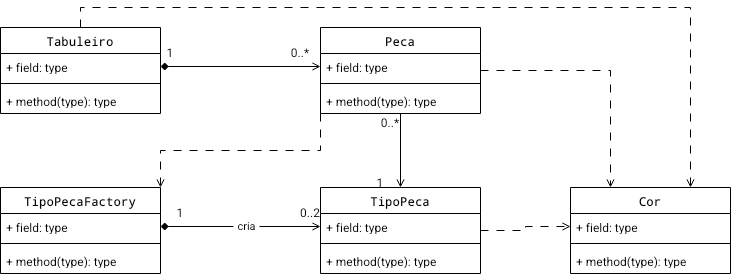

The diagram above was exported from draw.io. Its source (the exported page's mxGraphModel, read from the mxfile embedded in the PNG):
<mxGraphModel dx="746" dy="1220" grid="1" gridSize="10" guides="1" tooltips="1" connect="1" arrows="1" fold="1" page="1" pageScale="1" pageWidth="850" pageHeight="1100" math="0" shadow="0">
  <root>
    <mxCell id="0" />
    <mxCell id="1" parent="0" />
    <mxCell id="IR7AabSBkYe_WMSMCT-t-36" edge="1" parent="1" source="IR7AabSBkYe_WMSMCT-t-1" style="edgeStyle=orthogonalEdgeStyle;rounded=0;orthogonalLoop=1;jettySize=auto;html=1;exitX=0.5;exitY=0;exitDx=0;exitDy=0;entryX=0.75;entryY=0;entryDx=0;entryDy=0;defaultLabelBackgroundColor=page;labelPadding=0 4;dashed=1;dashPattern=8 8;endArrow=open;endFill=0;" target="IR7AabSBkYe_WMSMCT-t-28">
      <mxGeometry relative="1" as="geometry" />
    </mxCell>
    <mxCell id="IR7AabSBkYe_WMSMCT-t-1" parent="1" style="swimlane;fontStyle=1;align=center;verticalAlign=top;childLayout=stackLayout;horizontal=1;startSize=26;horizontalStack=0;resizeParent=1;resizeParentMax=0;resizeLast=0;collapsible=1;marginBottom=0;whiteSpace=wrap;html=1;" value="&lt;code dir=&quot;ltr&quot;&gt;Tabuleiro&lt;/code&gt;" vertex="1">
      <mxGeometry height="86" width="160" x="220" y="60" as="geometry" />
    </mxCell>
    <mxCell id="IR7AabSBkYe_WMSMCT-t-2" parent="IR7AabSBkYe_WMSMCT-t-1" style="text;strokeColor=none;fillColor=none;align=left;verticalAlign=top;spacingLeft=4;spacingRight=4;overflow=hidden;rotatable=0;points=[[0,0.5],[1,0.5]];portConstraint=eastwest;whiteSpace=wrap;html=1;" value="+ field: type" vertex="1">
      <mxGeometry height="26" width="160" y="26" as="geometry" />
    </mxCell>
    <mxCell id="IR7AabSBkYe_WMSMCT-t-3" parent="IR7AabSBkYe_WMSMCT-t-1" style="line;strokeWidth=1;fillColor=none;align=left;verticalAlign=middle;spacingTop=-1;spacingLeft=3;spacingRight=3;rotatable=0;labelPosition=right;points=[];portConstraint=eastwest;strokeColor=inherit;labelPerimeter=1;" value="" vertex="1">
      <mxGeometry height="8" width="160" y="52" as="geometry" />
    </mxCell>
    <mxCell id="IR7AabSBkYe_WMSMCT-t-4" parent="IR7AabSBkYe_WMSMCT-t-1" style="text;strokeColor=none;fillColor=none;align=left;verticalAlign=top;spacingLeft=4;spacingRight=4;overflow=hidden;rotatable=0;points=[[0,0.5],[1,0.5]];portConstraint=eastwest;whiteSpace=wrap;html=1;" value="+ method(type): type" vertex="1">
      <mxGeometry height="26" width="160" y="60" as="geometry" />
    </mxCell>
    <mxCell id="IR7AabSBkYe_WMSMCT-t-16" edge="1" parent="1" source="IR7AabSBkYe_WMSMCT-t-5" style="edgeStyle=orthogonalEdgeStyle;rounded=0;orthogonalLoop=1;jettySize=auto;html=1;exitX=0.5;exitY=1;exitDx=0;exitDy=0;entryX=0.5;entryY=0;entryDx=0;entryDy=0;defaultLabelBackgroundColor=page;labelPadding=0 4;endArrow=open;endFill=0;" target="IR7AabSBkYe_WMSMCT-t-12">
      <mxGeometry relative="1" as="geometry" />
    </mxCell>
    <mxCell id="IR7AabSBkYe_WMSMCT-t-27" edge="1" parent="1" source="IR7AabSBkYe_WMSMCT-t-5" style="edgeStyle=orthogonalEdgeStyle;rounded=0;orthogonalLoop=1;jettySize=auto;html=1;exitX=0;exitY=1;exitDx=0;exitDy=0;entryX=1;entryY=0;entryDx=0;entryDy=0;defaultLabelBackgroundColor=page;labelPadding=0 4;dashed=1;dashPattern=8 8;endArrow=open;endFill=0;" target="IR7AabSBkYe_WMSMCT-t-19">
      <mxGeometry relative="1" as="geometry" />
    </mxCell>
    <mxCell id="IR7AabSBkYe_WMSMCT-t-35" edge="1" parent="1" source="IR7AabSBkYe_WMSMCT-t-5" style="edgeStyle=orthogonalEdgeStyle;rounded=0;orthogonalLoop=1;jettySize=auto;html=1;exitX=1;exitY=0.5;exitDx=0;exitDy=0;entryX=0.25;entryY=0;entryDx=0;entryDy=0;defaultLabelBackgroundColor=page;labelPadding=0 4;dashed=1;dashPattern=8 8;endArrow=open;endFill=0;" target="IR7AabSBkYe_WMSMCT-t-28">
      <mxGeometry relative="1" x="0.0035" as="geometry" />
    </mxCell>
    <mxCell id="IR7AabSBkYe_WMSMCT-t-5" parent="1" style="swimlane;fontStyle=1;align=center;verticalAlign=top;childLayout=stackLayout;horizontal=1;startSize=26;horizontalStack=0;resizeParent=1;resizeParentMax=0;resizeLast=0;collapsible=1;marginBottom=0;whiteSpace=wrap;html=1;" value="&lt;code dir=&quot;ltr&quot;&gt;Peca&lt;/code&gt;" vertex="1">
      <mxGeometry height="86" width="160" x="540" y="60" as="geometry" />
    </mxCell>
    <mxCell id="IR7AabSBkYe_WMSMCT-t-6" parent="IR7AabSBkYe_WMSMCT-t-5" style="text;strokeColor=none;fillColor=none;align=left;verticalAlign=top;spacingLeft=4;spacingRight=4;overflow=hidden;rotatable=0;points=[[0,0.5],[1,0.5]];portConstraint=eastwest;whiteSpace=wrap;html=1;" value="+ field: type" vertex="1">
      <mxGeometry height="26" width="160" y="26" as="geometry" />
    </mxCell>
    <mxCell id="IR7AabSBkYe_WMSMCT-t-7" parent="IR7AabSBkYe_WMSMCT-t-5" style="line;strokeWidth=1;fillColor=none;align=left;verticalAlign=middle;spacingTop=-1;spacingLeft=3;spacingRight=3;rotatable=0;labelPosition=right;points=[];portConstraint=eastwest;strokeColor=inherit;labelPerimeter=1;" value="" vertex="1">
      <mxGeometry height="8" width="160" y="52" as="geometry" />
    </mxCell>
    <mxCell id="IR7AabSBkYe_WMSMCT-t-8" parent="IR7AabSBkYe_WMSMCT-t-5" style="text;strokeColor=none;fillColor=none;align=left;verticalAlign=top;spacingLeft=4;spacingRight=4;overflow=hidden;rotatable=0;points=[[0,0.5],[1,0.5]];portConstraint=eastwest;whiteSpace=wrap;html=1;" value="+ method(type): type" vertex="1">
      <mxGeometry height="26" width="160" y="60" as="geometry" />
    </mxCell>
    <mxCell id="IR7AabSBkYe_WMSMCT-t-9" edge="1" parent="1" source="IR7AabSBkYe_WMSMCT-t-2" style="edgeStyle=orthogonalEdgeStyle;rounded=0;orthogonalLoop=1;jettySize=auto;html=1;exitX=1;exitY=0.5;exitDx=0;exitDy=0;entryX=0;entryY=0.5;entryDx=0;entryDy=0;defaultLabelBackgroundColor=page;labelPadding=0 4;endArrow=open;endFill=0;startArrow=diamond;startFill=1;" target="IR7AabSBkYe_WMSMCT-t-6">
      <mxGeometry relative="1" as="geometry" />
    </mxCell>
    <mxCell id="IR7AabSBkYe_WMSMCT-t-10" parent="1" style="text;html=1;whiteSpace=wrap;strokeColor=none;fillColor=none;align=center;verticalAlign=middle;rounded=0;" value="1" vertex="1">
      <mxGeometry height="30" width="60" x="360" y="70" as="geometry" />
    </mxCell>
    <mxCell id="IR7AabSBkYe_WMSMCT-t-11" parent="1" style="text;html=1;whiteSpace=wrap;strokeColor=none;fillColor=none;align=center;verticalAlign=middle;rounded=0;" value="0..*" vertex="1">
      <mxGeometry height="30" width="60" x="490" y="70" as="geometry" />
    </mxCell>
    <mxCell id="IR7AabSBkYe_WMSMCT-t-34" edge="1" parent="1" source="IR7AabSBkYe_WMSMCT-t-12" style="edgeStyle=orthogonalEdgeStyle;rounded=0;orthogonalLoop=1;jettySize=auto;html=1;exitX=1;exitY=0.5;exitDx=0;exitDy=0;entryX=0;entryY=0.5;entryDx=0;entryDy=0;defaultLabelBackgroundColor=page;labelPadding=0 4;endArrow=open;endFill=0;dashed=1;dashPattern=8 8;" target="IR7AabSBkYe_WMSMCT-t-29">
      <mxGeometry relative="1" as="geometry" />
    </mxCell>
    <mxCell id="IR7AabSBkYe_WMSMCT-t-12" parent="1" style="swimlane;fontStyle=1;align=center;verticalAlign=top;childLayout=stackLayout;horizontal=1;startSize=26;horizontalStack=0;resizeParent=1;resizeParentMax=0;resizeLast=0;collapsible=1;marginBottom=0;whiteSpace=wrap;html=1;" value="&lt;code dir=&quot;ltr&quot;&gt;TipoPeca&lt;/code&gt;" vertex="1">
      <mxGeometry height="86" width="160" x="540" y="220" as="geometry" />
    </mxCell>
    <mxCell id="IR7AabSBkYe_WMSMCT-t-13" parent="IR7AabSBkYe_WMSMCT-t-12" style="text;strokeColor=none;fillColor=none;align=left;verticalAlign=top;spacingLeft=4;spacingRight=4;overflow=hidden;rotatable=0;points=[[0,0.5],[1,0.5]];portConstraint=eastwest;whiteSpace=wrap;html=1;" value="+ field: type" vertex="1">
      <mxGeometry height="26" width="160" y="26" as="geometry" />
    </mxCell>
    <mxCell id="IR7AabSBkYe_WMSMCT-t-14" parent="IR7AabSBkYe_WMSMCT-t-12" style="line;strokeWidth=1;fillColor=none;align=left;verticalAlign=middle;spacingTop=-1;spacingLeft=3;spacingRight=3;rotatable=0;labelPosition=right;points=[];portConstraint=eastwest;strokeColor=inherit;labelPerimeter=1;" value="" vertex="1">
      <mxGeometry height="8" width="160" y="52" as="geometry" />
    </mxCell>
    <mxCell id="IR7AabSBkYe_WMSMCT-t-15" parent="IR7AabSBkYe_WMSMCT-t-12" style="text;strokeColor=none;fillColor=none;align=left;verticalAlign=top;spacingLeft=4;spacingRight=4;overflow=hidden;rotatable=0;points=[[0,0.5],[1,0.5]];portConstraint=eastwest;whiteSpace=wrap;html=1;" value="+ method(type): type" vertex="1">
      <mxGeometry height="26" width="160" y="60" as="geometry" />
    </mxCell>
    <mxCell id="IR7AabSBkYe_WMSMCT-t-17" parent="1" style="text;html=1;whiteSpace=wrap;strokeColor=none;fillColor=none;align=center;verticalAlign=middle;rounded=0;" value="0..*" vertex="1">
      <mxGeometry height="30" width="60" x="580" y="140" as="geometry" />
    </mxCell>
    <mxCell id="IR7AabSBkYe_WMSMCT-t-18" parent="1" style="text;html=1;whiteSpace=wrap;strokeColor=none;fillColor=none;align=center;verticalAlign=middle;rounded=0;" value="1" vertex="1">
      <mxGeometry height="30" width="60" x="570" y="200" as="geometry" />
    </mxCell>
    <mxCell id="IR7AabSBkYe_WMSMCT-t-19" parent="1" style="swimlane;fontStyle=1;align=center;verticalAlign=top;childLayout=stackLayout;horizontal=1;startSize=26;horizontalStack=0;resizeParent=1;resizeParentMax=0;resizeLast=0;collapsible=1;marginBottom=0;whiteSpace=wrap;html=1;" value="&lt;code dir=&quot;ltr&quot;&gt;TipoPecaFactory&lt;/code&gt;" vertex="1">
      <mxGeometry height="86" width="160" x="220" y="220" as="geometry" />
    </mxCell>
    <mxCell id="IR7AabSBkYe_WMSMCT-t-20" parent="IR7AabSBkYe_WMSMCT-t-19" style="text;strokeColor=none;fillColor=none;align=left;verticalAlign=top;spacingLeft=4;spacingRight=4;overflow=hidden;rotatable=0;points=[[0,0.5],[1,0.5]];portConstraint=eastwest;whiteSpace=wrap;html=1;" value="+ field: type" vertex="1">
      <mxGeometry height="26" width="160" y="26" as="geometry" />
    </mxCell>
    <mxCell id="IR7AabSBkYe_WMSMCT-t-21" parent="IR7AabSBkYe_WMSMCT-t-19" style="line;strokeWidth=1;fillColor=none;align=left;verticalAlign=middle;spacingTop=-1;spacingLeft=3;spacingRight=3;rotatable=0;labelPosition=right;points=[];portConstraint=eastwest;strokeColor=inherit;labelPerimeter=1;" value="" vertex="1">
      <mxGeometry height="8" width="160" y="52" as="geometry" />
    </mxCell>
    <mxCell id="IR7AabSBkYe_WMSMCT-t-22" parent="IR7AabSBkYe_WMSMCT-t-19" style="text;strokeColor=none;fillColor=none;align=left;verticalAlign=top;spacingLeft=4;spacingRight=4;overflow=hidden;rotatable=0;points=[[0,0.5],[1,0.5]];portConstraint=eastwest;whiteSpace=wrap;html=1;" value="+ method(type): type" vertex="1">
      <mxGeometry height="26" width="160" y="60" as="geometry" />
    </mxCell>
    <mxCell id="IR7AabSBkYe_WMSMCT-t-23" edge="1" parent="1" source="IR7AabSBkYe_WMSMCT-t-20" style="edgeStyle=orthogonalEdgeStyle;rounded=0;orthogonalLoop=1;jettySize=auto;html=1;exitX=1;exitY=0.5;exitDx=0;exitDy=0;entryX=0;entryY=0.5;entryDx=0;entryDy=0;defaultLabelBackgroundColor=page;labelPadding=0 4;endArrow=open;endFill=0;startArrow=diamond;startFill=1;" target="IR7AabSBkYe_WMSMCT-t-13">
      <mxGeometry relative="1" as="geometry" />
    </mxCell>
    <mxCell id="IR7AabSBkYe_WMSMCT-t-26" connectable="0" parent="IR7AabSBkYe_WMSMCT-t-23" style="edgeLabel;html=1;align=center;verticalAlign=middle;resizable=0;points=[];inheritText=1;defaultLabelBackgroundColor=page;labelPadding=0 4;" value="cria" vertex="1">
      <mxGeometry relative="1" x="0.0625" y="2" as="geometry">
        <mxPoint as="offset" />
      </mxGeometry>
    </mxCell>
    <mxCell id="IR7AabSBkYe_WMSMCT-t-24" parent="1" style="text;html=1;whiteSpace=wrap;strokeColor=none;fillColor=none;align=center;verticalAlign=middle;rounded=0;" value="1" vertex="1">
      <mxGeometry height="30" width="60" x="370" y="230" as="geometry" />
    </mxCell>
    <mxCell id="IR7AabSBkYe_WMSMCT-t-25" parent="1" style="text;html=1;whiteSpace=wrap;strokeColor=none;fillColor=none;align=center;verticalAlign=middle;rounded=0;" value="0..2" vertex="1">
      <mxGeometry height="30" width="60" x="500" y="230" as="geometry" />
    </mxCell>
    <mxCell id="IR7AabSBkYe_WMSMCT-t-28" parent="1" style="swimlane;fontStyle=1;align=center;verticalAlign=top;childLayout=stackLayout;horizontal=1;startSize=26;horizontalStack=0;resizeParent=1;resizeParentMax=0;resizeLast=0;collapsible=1;marginBottom=0;whiteSpace=wrap;html=1;" value="&lt;code dir=&quot;ltr&quot;&gt;Cor&lt;/code&gt;" vertex="1">
      <mxGeometry height="86" width="160" x="790" y="220" as="geometry" />
    </mxCell>
    <mxCell id="IR7AabSBkYe_WMSMCT-t-29" parent="IR7AabSBkYe_WMSMCT-t-28" style="text;strokeColor=none;fillColor=none;align=left;verticalAlign=top;spacingLeft=4;spacingRight=4;overflow=hidden;rotatable=0;points=[[0,0.5],[1,0.5]];portConstraint=eastwest;whiteSpace=wrap;html=1;" value="+ field: type" vertex="1">
      <mxGeometry height="26" width="160" y="26" as="geometry" />
    </mxCell>
    <mxCell id="IR7AabSBkYe_WMSMCT-t-30" parent="IR7AabSBkYe_WMSMCT-t-28" style="line;strokeWidth=1;fillColor=none;align=left;verticalAlign=middle;spacingTop=-1;spacingLeft=3;spacingRight=3;rotatable=0;labelPosition=right;points=[];portConstraint=eastwest;strokeColor=inherit;labelPerimeter=1;" value="" vertex="1">
      <mxGeometry height="8" width="160" y="52" as="geometry" />
    </mxCell>
    <mxCell id="IR7AabSBkYe_WMSMCT-t-31" parent="IR7AabSBkYe_WMSMCT-t-28" style="text;strokeColor=none;fillColor=none;align=left;verticalAlign=top;spacingLeft=4;spacingRight=4;overflow=hidden;rotatable=0;points=[[0,0.5],[1,0.5]];portConstraint=eastwest;whiteSpace=wrap;html=1;" value="+ method(type): type" vertex="1">
      <mxGeometry height="26" width="160" y="60" as="geometry" />
    </mxCell>
  </root>
</mxGraphModel>